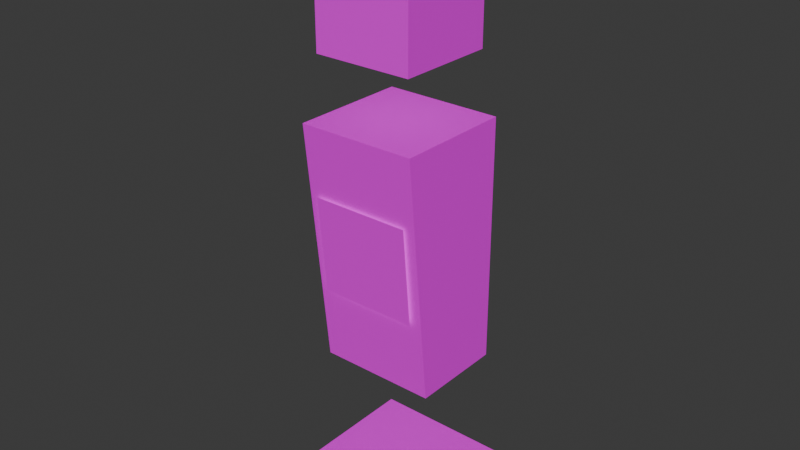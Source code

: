 # Source: human-0.blend  (saved by Blender 4.2.66; exported with 4.5.12 LTS)
import bpy
from mathutils import Matrix  # noqa: F401  (used for matrix-valued properties, if any)

bpy.ops.wm.read_factory_settings(use_empty=True)
scene = bpy.context.scene
scene.name = 'Scene'

# ---- collections
col_cuboid_man = bpy.data.collections.new('cuboid-man'); scene.collection.children.link(col_cuboid_man)

# ---- images (referenced by path relative to the original .blend; pixels are not part of the script)
import os
ASSET_DIR = os.environ.get("B2B_ASSET_DIR", "")  # directory of the original .blend (textures are referenced by path, not embedded)
HERE = os.path.dirname(os.path.abspath(__file__))  # packed textures are extracted next to this script under _unpacked/

def load_image(name, relpath, width, height, colorspace="sRGB"):
    """Load a texture the original file referenced (path relative to the .blend, or extracted next to this script)."""
    p = next((c for c in (os.path.join(HERE, relpath), os.path.join(ASSET_DIR, relpath)) if relpath and os.path.exists(c)), "")
    if p:
        img = bpy.data.images.load(p, check_existing=True)
        img.name = name
    else:  # same state as the original file: an image datablock whose file is absent (Cycles renders it pink)
        img = bpy.data.images.new(name, width, height)
        img.source = "FILE"
        img.filepath = "//" + (relpath or name)
    img.colorspace_settings.name = colorspace
    return img
img_human_0_tex_png = load_image('human-0.tex.png', 'human-0.tex.png', 1024, 1024, 'sRGB')

# ---- materials (node trees are filled in below, after node groups)
mat_cuboid_man_material = bpy.data.materials.new('cuboid-man-material')

# ---- material node trees
mat_cuboid_man_material.use_nodes = True; mat_cuboid_man_material.node_tree.nodes.clear()
_N = mat_cuboid_man_material.node_tree.nodes; _L = mat_cuboid_man_material.node_tree.links
n0 = _N.new('ShaderNodeBsdfPrincipled'); n0.name = 'Principled BSDF'; n0.location = (10, 300)
n1 = _N.new('ShaderNodeOutputMaterial'); n1.name = 'Material Output'; n1.location = (300, 300)
n1.target = 'CYCLES'
n2 = _N.new('ShaderNodeTexImage'); n2.name = 'Image Texture'; n2.location = (-361, 363)
n2.width = 326
n2.image = img_human_0_tex_png
n3 = _N.new('ShaderNodeOutputMaterial'); n3.name = 'Material Output.001'; n3.location = (300, 80)
n3.target = 'EEVEE'
n4 = _N.new('ShaderNodeMixShader'); n4.name = 'Mix Shader'; n4.location = (300, -140)
n4.label = 'Disable Shadow'
n4.hide = True
n5 = _N.new('ShaderNodeLightPath'); n5.name = 'Light Path'; n5.location = (300, -105)
n5.hide = True
n6 = _N.new('ShaderNodeBsdfTransparent'); n6.name = 'Transparent BSDF'; n6.location = (300, -175)
n6.hide = True
_L.new(n0.outputs[0], n1.inputs[0])
_L.new(n2.outputs[0], n0.inputs[0])
_L.new(n2.outputs[1], n0.inputs[4])
_L.new(n0.outputs[0], n4.inputs[1])
_L.new(n4.outputs[0], n3.inputs[0])
_L.new(n5.outputs[1], n4.inputs[0])
_L.new(n6.outputs[0], n4.inputs[2])
n1.is_active_output = True

# ---- world
world_world = bpy.data.worlds.new('World'); scene.world = world_world
world_world.use_nodes = True; world_world.node_tree.nodes.clear()
_N = world_world.node_tree.nodes; _L = world_world.node_tree.links
n0 = _N.new('ShaderNodeOutputWorld'); n0.name = 'World Output'; n0.location = (300, 300)
n1 = _N.new('ShaderNodeBackground'); n1.name = 'Background'; n1.location = (10, 300)
n1.inputs[0].default_value = (0.05088, 0.05088, 0.05088, 1.0)
_L.new(n1.outputs[0], n0.inputs[0])
n0.is_active_output = True
world_world.color = (0.05088, 0.05088, 0.05088)
world_world.use_sun_shadow = False
world_world.sun_shadow_jitter_overblur = 0.0

# ---- meshes
me_cube_003 = bpy.data.meshes.new('Cube.003')
me_cube_003.from_pydata([(0.2, -0.2, 2.13), (-0.2, -0.2, 2.13), (0.2, 0.2, 2.13), (-0.2, 0.2, 2.13), (0.2, -0.2, 1.73), (-0.2, -0.2, 1.73), (0.2, 0.2, 1.73), (-0.2, 0.2, 1.73), (0.24, -0.24, 1.48), (-0.24, -0.24, 1.48), (0.24, 0.24, 1.48), (-0.24, 0.24, 1.48), (0.24, -0.14, 0.48), (-0.24, -0.14, 0.48), (0.24, 0.24, 0.48), (-0.24, 0.24, 0.48), (-0.3, -0.3, -0.019), (0.3, -0.3, -0.019), (-0.3, 0.3, -0.019), (0.3, 0.3, -0.019), (0.2, -0.2235, 1.201), (-0.2, -0.2235, 1.201), (0.2, -0.1865, 0.8013), (-0.2, -0.1865, 0.8013)], [], [(0, 2, 3, 1), (2, 6, 7, 3), (6, 4, 5, 7), (4, 0, 1, 5), (2, 0, 4, 6), (7, 5, 1, 3), (8, 10, 11, 9), (10, 14, 15, 11), (14, 12, 13, 15), (12, 8, 9, 13), (10, 8, 12, 14), (15, 13, 9, 11), (16, 17, 19, 18), (20, 21, 23, 22)])
_uv = me_cube_003.uv_layers.new(name='UVMap')
_uv.uv.foreach_set('vector', [0.1562, 0.6875, 0.1562, 0.8438, 2.533e-07, 0.8438, 1.49e-08, 0.6875, 0.3125, 0.375, 0.3125, 0.5312, 0.1563, 0.5312, 0.1563, 0.375, 0.3125, 0.6875, 0.3125, 0.8438, 0.1563, 0.8438, 0.1563, 0.6875, 0.1562, 0.375, 0.1562, 0.5312, 2.16e-08, 0.5312, 3.65e-08, 0.375, 0.3125, 0.6875, 0.1562, 0.6875, 0.1562, 0.5312, 0.3125, 0.5312, 3.883e-08, 0.5312, 0.1562, 0.5312, 0.1562, 0.6875, 2.179e-07, 0.6875, 0.5312, 0.2969, 0.5312, 0.4531, 0.375, 0.4531, 0.375, 0.2969, 1.0, 0.4531, 1.0, 0.8438, 0.8438, 0.8438, 0.8438, 0.4531, 0.6875, 0.2969, 0.6875, 0.4531, 0.5312, 0.4531, 0.5312, 0.2969, 0.6875, 0.4531, 0.6875, 0.8438, 0.5312, 0.8438, 0.5312, 0.4531, 0.8438, 0.8438, 0.6875, 0.8438, 0.6875, 0.4531, 0.8437, 0.4531, 0.375, 0.4531, 0.5312, 0.4531, 0.5312, 0.8438, 0.375, 0.8438, 0.8, 1.0, 0.7, 1.0, 0.7, 0.9, 0.8, 0.9, 0.8438, 0.4531, 0.6875, 0.4531, 0.6875, 0.2969, 0.8438, 0.2969])
me_cube_003.materials.append(mat_cuboid_man_material)
me_cube_003.update()
arm_armature_001 = bpy.data.armatures.new('Armature.001')  # bones are not reproduced

# ---- objects
ob_cuboid_man_mesh = bpy.data.objects.new('cuboid-man-mesh', me_cube_003)
ob_cuboid_man_armature = bpy.data.objects.new('cuboid-man-armature', arm_armature_001)

# ---- transforms, parenting, visibility, modifiers, constraints
ob_cuboid_man_mesh.parent = ob_cuboid_man_armature
ob_cuboid_man_mesh.location = (0.0, 0.0, 0.0)
ob_cuboid_man_mesh.visible_shadow = False
_vg = ob_cuboid_man_mesh.vertex_groups.new(name='hips_bone')
_vg.add([8, 9, 10, 11, 12, 13, 14, 15, 20, 21, 22, 23], 1.0, 'REPLACE')
_vg = ob_cuboid_man_mesh.vertex_groups.new(name='head_bone')
_vg.add([0, 1, 2, 3, 4, 5, 6, 7], 1.0, 'REPLACE')
_vg = ob_cuboid_man_mesh.vertex_groups.new(name='shadow_bone')
_vg.add([16, 17, 18, 19], 1.0, 'REPLACE')
_m = ob_cuboid_man_mesh.modifiers.new('Armature', 'ARMATURE')
_m.object = ob_cuboid_man_armature
ob_cuboid_man_armature.location = (0.0, 0.0, 0.0)

# ---- collection membership
col_cuboid_man.objects.link(ob_cuboid_man_mesh)
col_cuboid_man.objects.link(ob_cuboid_man_armature)

# ---- scene / render settings (as saved in the file)
scene.frame_start = 0; scene.frame_end = 22; scene.frame_set(13)
scene.render.engine = 'BLENDER_EEVEE_NEXT'
scene.cycles.sampling_pattern = 'TABULATED_SOBOL'
scene.eevee.ray_tracing_options.trace_max_roughness = 0.0
bpy.context.view_layer.update()

# ---- added for rendering (the .blend has no active camera and no usable light): camera, sun
cam_auto = bpy.data.cameras.new('AutoCamera')
cam_auto.lens = 50.0
cam_auto.sensor_width = 36.0
cam_auto.clip_end = 1000.0
ob_auto_camera = bpy.data.objects.new('AutoCamera', cam_auto)
scene.collection.objects.link(ob_auto_camera)
ob_auto_camera.location = (2.32065, -2.78478, 2.92373)
ob_auto_camera.rotation_euler = (1.09748, -7.21219e-08, 0.694738)
scene.camera = ob_auto_camera
light_auto_sun = bpy.data.lights.new('AutoSun', 'SUN')
light_auto_sun.energy = 3.0
light_auto_sun.angle = 0.0523599
ob_auto_sun = bpy.data.objects.new('AutoSun', light_auto_sun)
scene.collection.objects.link(ob_auto_sun)
ob_auto_sun.rotation_euler = (0.872665, 0.174533, 0.523599)
bpy.context.view_layer.update()
